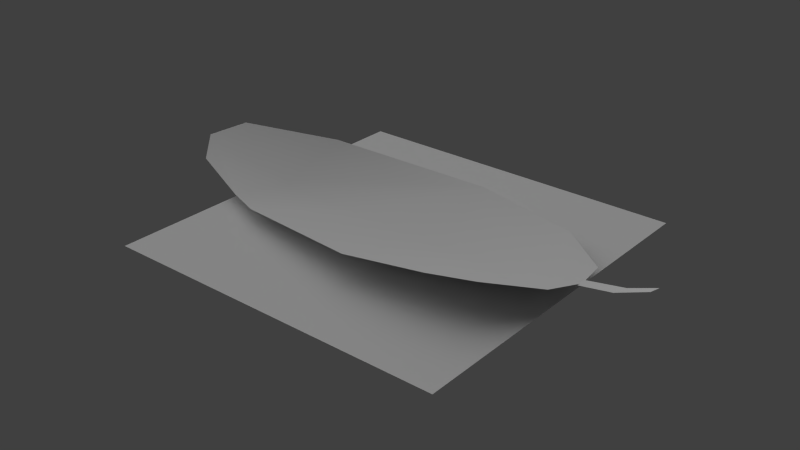 # Source: Destroyables.blend  (saved by Blender 2.62.0; exported with 4.5.12 LTS)
import bpy
from mathutils import Matrix  # noqa: F401  (used for matrix-valued properties, if any)

bpy.ops.wm.read_factory_settings(use_empty=True)
scene = bpy.context.scene
scene.name = 'Scene'

# ---- collections
col_collection_1 = bpy.data.collections.new('Collection 1'); scene.collection.children.link(col_collection_1)
col_collection_10 = bpy.data.collections.new('Collection 10'); scene.collection.children.link(col_collection_10)
col_collection_10.hide_render = True
col_collection_10.hide_viewport = True
col_collection_19 = bpy.data.collections.new('Collection 19'); scene.collection.children.link(col_collection_19)
col_collection_19.hide_render = True
col_collection_19.hide_viewport = True
col_g_dryleafdeath = bpy.data.collections.new('G_DryLeafDeath')  # instanced only; not linked into the scene

# ---- materials (node trees are filled in below, after node groups)
mat_dryleaf = bpy.data.materials.new('DryLeaf')
mat_dryleaf.alpha_threshold = 0.0
mat_dryleaf.use_transparent_shadow = False
mat_dryleaf.specular_color = (0.2266, 0.2266, 0.2266)
mat_dryleaf.roughness = 0.5
mat_dryleaf.specular_intensity = 0.3
mat_dryleaf.line_color = (0.0, 0.0, 0.0, 1.0)

# ---- material node trees

# ---- world
world_world = bpy.data.worlds.new('World'); scene.world = world_world
world_world.color = (0.05088, 0.05088, 0.05088)
world_world.use_sun_shadow = False
world_world.sun_shadow_jitter_overblur = 0.0
world_world.cycles.sampling_method = 'MANUAL'
world_world.cycles.sample_map_resolution = 256

# ---- lights
light_sun = bpy.data.lights.new('Sun', 'SUN')
light_sun.transmission_factor = 0.0
light_sun.angle = 1.571
light_sun.energy = 1.0
light_sun.shadow_buffer_clip_start = 0.5
light_sun.shadow_soft_size = 1.0
light_sun.shadow_cascade_max_distance = 1000.0
light_sun.cycles.use_multiple_importance_sampling = False

# ---- meshes
me_plane = bpy.data.meshes.new('Plane')
me_plane.from_pydata([(3.0, -3.0, 0.0), (-3.0, -3.0, 0.0), (3.0, 3.0, 0.0), (-3.0, 3.0, 0.0)], [], [(1, 0, 2, 3)])
me_plane.use_remesh_preserve_volume = False
me_plane.use_remesh_preserve_attributes = False
me_plane.use_mirror_vertex_groups = False
me_plane.update()
me_plane_001 = bpy.data.meshes.new('Plane.001')
me_plane_001.from_pydata([(3.235, -0.1259, 0.348), (3.236, 0.1005, 0.327), (4.348, 0.118, 0.6065), (4.337, -0.1181, 0.6491), (3.808, -0.1209, 0.4379), (3.88, 0.1132, 0.4329), (-2.098, -1.201, 0.2329), (-1.129, 0.0003496, 0.05606), (1.734, -1.597, 0.6387), (0.5639, 0.0002146, 0.01011), (-2.735, -0.9411, 0.197), (-4.38, 0.01375, 0.5208), (2.464, -1.383, 0.6716), (1.809, -0.009837, 0.1077), (0.3377, 1.706, 0.302), (-2.518, 0.04068, 0.1201), (-3.987, 0.5085, 0.6926), (-2.295, 1.069, 0.6345), (2.213, 1.371, 0.2352), (3.27, -0.009192, 0.3358), (3.131, 0.6493, 0.2516), (3.121, -0.6673, 0.4747), (0.31, -1.684, 0.4676), (-4.005, -0.4462, 0.318)], [], [(0, 4, 5, 1), (2, 5, 4, 3), (22, 8, 9), (9, 7, 6, 22), (10, 15, 11, 23), (7, 15, 10, 6), (8, 12, 13), (18, 13, 19, 20), (15, 14, 17), (7, 9, 14), (11, 17, 16), (17, 11, 15), (14, 15, 7), (13, 18, 14, 9), (13, 12, 21, 19), (9, 8, 13)])
me_plane_001.polygons.foreach_set('use_smooth', [True] * 16)
_uv = me_plane_001.uv_layers.new(name='UVMap')
_uv.uv.foreach_set('vector', [0.5791, 0.8257, 0.6211, 0.826, 0.6264, 0.8432, 0.5792, 0.8423, 0.6608, 0.8436, 0.6264, 0.8432, 0.6211, 0.826, 0.66, 0.8262, 0.3644, 0.6949, 0.4689, 0.7071, 0.3831, 0.8349, 0.3831, 0.8349, 0.2588, 0.8349, 0.1877, 0.7296, 0.3644, 0.6949, 0.1409, 0.7387, 0.1569, 0.8379, 0.01497, 0.8372, 0.0412, 0.7956, 0.2588, 0.8349, 0.1569, 0.8379, 0.1409, 0.7387, 0.1877, 0.7296, 0.4689, 0.7071, 0.5225, 0.7243, 0.4744, 0.8342, 0.5041, 0.9445, 0.4744, 0.8342, 0.5816, 0.8342, 0.5714, 0.8826, 0.1569, 0.8379, 0.3665, 0.9713, 0.168, 0.936, 0.2588, 0.8349, 0.3831, 0.8349, 0.3665, 0.9713, 0.01497, 0.8372, 0.168, 0.936, 0.04774, 0.8775, 0.168, 0.936, 0.01497, 0.8372, 0.1569, 0.8379, 0.3665, 0.9713, 0.1569, 0.8379, 0.2588, 0.8349, 0.4744, 0.8342, 0.5041, 0.9445, 0.3665, 0.9713, 0.3831, 0.8349, 0.4744, 0.8342, 0.5225, 0.7243, 0.5708, 0.7859, 0.5816, 0.8342, 0.3831, 0.8349, 0.4689, 0.7071, 0.4744, 0.8342])
me_plane_001.materials.append(mat_dryleaf)
me_plane_001.use_remesh_preserve_volume = False
me_plane_001.use_remesh_preserve_attributes = False
me_plane_001.use_mirror_vertex_groups = False
me_plane_001.update()
me_cube = bpy.data.meshes.new('Cube')
me_cube.from_pydata([(-0.25, -0.25, -0.25), (-0.25, 0.25, -0.25), (0.25, 0.25, -0.25), (0.25, -0.25, -0.25), (-0.25, -0.25, 0.25), (-0.25, 0.25, 0.25), (0.25, 0.25, 0.25), (0.25, -0.25, 0.25)], [], [(1, 0, 4, 5), (5, 6, 2, 1), (6, 7, 3, 2), (0, 3, 7, 4), (0, 1, 2, 3), (7, 6, 5, 4)])
me_cube.use_remesh_preserve_volume = False
me_cube.use_remesh_preserve_attributes = False
me_cube.use_mirror_vertex_groups = False
me_cube.update()
me_plane_007 = bpy.data.meshes.new('Plane.007')
me_plane_007.from_pydata([(-0.1619, -0.8331, 0.2521), (-1.332, 0.7646, -0.3765), (0.5678, -0.6184, 0.285), (-0.08719, 0.7545, -0.2789), (1.374, 0.7552, -0.05084), (1.226, 0.09707, 0.08809), (-1.586, -0.9199, 0.081)], [], [(6, 0, 1), (0, 2, 3), (3, 2, 5, 4), (1, 0, 3)])
me_plane_007.polygons.foreach_set('use_smooth', [True] * 4)
_uv = me_plane_007.uv_layers.new(name='UVMap')
_uv.uv.foreach_set('vector', [0.3644, 0.6949, 0.4689, 0.7071, 0.3831, 0.8349, 0.4689, 0.7071, 0.5225, 0.7243, 0.4744, 0.8342, 0.4744, 0.8342, 0.5225, 0.7243, 0.5708, 0.7859, 0.5816, 0.8342, 0.3831, 0.8349, 0.4689, 0.7071, 0.4744, 0.8342])
me_plane_007.materials.append(mat_dryleaf)
me_plane_007.use_remesh_preserve_volume = False
me_plane_007.use_remesh_preserve_attributes = False
me_plane_007.use_mirror_vertex_groups = False
me_plane_007.update()
me_plane_006 = bpy.data.meshes.new('Plane.006')
me_plane_006.from_pydata([(-0.83, -0.5706, 0.05227), (0.1388, 0.6313, -0.1246), (1.832, 0.6311, -0.1705), (-1.468, -0.3102, 0.01634), (-1.251, 0.6716, -0.06053), (1.578, -1.053, 0.287)], [], [(0, 5, 2, 1), (3, 0, 1, 4)])
me_plane_006.polygons.foreach_set('use_smooth', [True] * 2)
_uv = me_plane_006.uv_layers.new(name='UVMap')
_uv.uv.foreach_set('vector', [0.1877, 0.7296, 0.3644, 0.6949, 0.3831, 0.8349, 0.2588, 0.8349, 0.1409, 0.7387, 0.1877, 0.7296, 0.2588, 0.8349, 0.1569, 0.8379])
me_plane_006.materials.append(mat_dryleaf)
me_plane_006.use_remesh_preserve_volume = False
me_plane_006.use_remesh_preserve_attributes = False
me_plane_006.use_mirror_vertex_groups = False
me_plane_006.update()
me_plane_005 = bpy.data.meshes.new('Plane.005')
me_plane_005.from_pydata([(-1.888, -0.6133, -0.08617), (-0.1949, -0.6134, -0.1321), (1.05, -0.6234, -0.03449), (-0.4212, 1.093, 0.1598), (1.454, 0.7572, 0.093)], [], [(0, 1, 3), (2, 4, 3, 1)])
me_plane_005.polygons.foreach_set('use_smooth', [True] * 2)
_uv = me_plane_005.uv_layers.new(name='UVMap')
_uv.uv.foreach_set('vector', [0.2588, 0.8349, 0.3831, 0.8349, 0.3665, 0.9713, 0.4744, 0.8342, 0.5041, 0.9445, 0.3665, 0.9713, 0.3831, 0.8349])
me_plane_005.materials.append(mat_dryleaf)
me_plane_005.use_remesh_preserve_volume = False
me_plane_005.use_remesh_preserve_attributes = False
me_plane_005.use_mirror_vertex_groups = False
me_plane_005.update()
me_plane_004 = bpy.data.meshes.new('Plane.004')
me_plane_004.from_pydata([(0.2722, -0.7038, -0.2221), (1.739, 1.002, 0.02382), (-1.117, -0.6635, -0.1581), (-0.8939, 0.3651, 0.3564)], [], [(2, 1, 3), (2, 0, 1)])
me_plane_004.polygons.foreach_set('use_smooth', [True] * 2)
_uv = me_plane_004.uv_layers.new(name='UVMap')
_uv.uv.foreach_set('vector', [0.1569, 0.8379, 0.3665, 0.9713, 0.168, 0.936, 0.1569, 0.8379, 0.2588, 0.8349, 0.3665, 0.9713])
me_plane_004.materials.append(mat_dryleaf)
me_plane_004.use_remesh_preserve_volume = False
me_plane_004.use_remesh_preserve_attributes = False
me_plane_004.use_mirror_vertex_groups = False
me_plane_004.update()
me_plane_003 = bpy.data.meshes.new('Plane.003')
me_plane_003.from_pydata([(0.5849, -0.9819, -0.2169), (-1.06, -0.02709, 0.107), (0.8021, -0.0001503, -0.2937), (-0.6671, 0.4677, 0.2788), (1.025, 1.028, 0.2207), (-0.685, -0.487, -0.09587)], [], [(0, 2, 1, 5), (1, 4, 3), (4, 1, 2)])
me_plane_003.polygons.foreach_set('use_smooth', [True] * 3)
_uv = me_plane_003.uv_layers.new(name='UVMap')
_uv.uv.foreach_set('vector', [0.1409, 0.7387, 0.1569, 0.8379, 0.01497, 0.8372, 0.0412, 0.7956, 0.01497, 0.8372, 0.168, 0.936, 0.04774, 0.8775, 0.168, 0.936, 0.01497, 0.8372, 0.1569, 0.8379])
me_plane_003.materials.append(mat_dryleaf)
me_plane_003.use_remesh_preserve_volume = False
me_plane_003.use_remesh_preserve_attributes = False
me_plane_003.use_mirror_vertex_groups = False
me_plane_003.update()
me_plane_002 = bpy.data.meshes.new('Plane.002')
me_plane_002.from_pydata([(-0.09141, -0.3226, -0.0252), (-0.09058, -0.0963, -0.04617), (1.022, -0.07883, 0.2333), (1.011, -0.3149, 0.2759), (0.4809, -0.3177, 0.0647), (0.5531, -0.08361, 0.05975), (-1.518, -0.2066, -0.2654), (-1.114, 1.174, -0.1379), (-0.05693, -0.206, -0.0374), (-0.1957, 0.4525, -0.1215)], [], [(0, 4, 5, 1), (2, 5, 4, 3), (7, 6, 8, 9)])
me_plane_002.polygons.foreach_set('use_smooth', [True] * 3)
_uv = me_plane_002.uv_layers.new(name='UVMap')
_uv.uv.foreach_set('vector', [0.5791, 0.8257, 0.6211, 0.826, 0.6264, 0.8432, 0.5792, 0.8423, 0.6608, 0.8436, 0.6264, 0.8432, 0.6211, 0.826, 0.66, 0.8262, 0.5041, 0.9445, 0.4744, 0.8342, 0.5816, 0.8342, 0.5714, 0.8826])
me_plane_002.materials.append(mat_dryleaf)
me_plane_002.use_remesh_preserve_volume = False
me_plane_002.use_remesh_preserve_attributes = False
me_plane_002.use_mirror_vertex_groups = False
me_plane_002.update()

# ---- objects
ob_testcubespawn = bpy.data.objects.new('TestCubeSpawn', None)
ob_sun = bpy.data.objects.new('Sun', light_sun)
ob_testplane = bpy.data.objects.new('TestPlane', me_plane)
ob_dryleaf = bpy.data.objects.new('DryLeaf', me_plane_001)
ob_testcube = bpy.data.objects.new('TestCube', me_cube)
ob_dl_frag_7 = bpy.data.objects.new('DL_frag.7', me_plane_007)
ob_dl_frag_6 = bpy.data.objects.new('DL_frag.6', me_plane_006)
ob_dl_frag_5 = bpy.data.objects.new('DL_frag.5', me_plane_005)
ob_dl_frag_4 = bpy.data.objects.new('DL_frag.4', me_plane_004)
ob_dl_frag_3 = bpy.data.objects.new('DL_frag.3', me_plane_003)
ob_dl_frag_1 = bpy.data.objects.new('DL_frag.1', me_plane_002)
ob_dryleafdeath = bpy.data.objects.new('DryLeafDeath', None)

# ---- transforms, parenting, visibility, modifiers, constraints
ob_testcubespawn.location = (0.0, 0.0, 5.0)
ob_testcubespawn.empty_image_offset = (0.0, 0.0)
ob_testcubespawn.lineart.crease_threshold = 0.0
ob_sun.location = (-2.857, 2.288, 3.948)
ob_sun.rotation_euler = (-0.3821, -0.6567, 0.3801)
ob_sun.lineart.crease_threshold = 0.0
ob_testplane.location = (0.0, 0.0, 0.0)
ob_testplane.lineart.crease_threshold = 0.0
ob_dryleaf.location = (0.0, 0.0, 1.49e-08)
ob_dryleaf.lineart.crease_threshold = 0.0
ob_testcube.location = (0.0, 0.0, 2.0)
ob_testcube.lineart.crease_threshold = 0.0
ob_dl_frag_7.location = (1.896, -0.7643, 0.3866)
ob_dl_frag_7.lineart.crease_threshold = 0.0
ob_dl_frag_6.location = (-1.268, -0.6309, 0.1806)
ob_dl_frag_6.lineart.crease_threshold = 0.0
ob_dl_frag_5.location = (0.7588, 0.6136, 0.1422)
ob_dl_frag_5.lineart.crease_threshold = 0.0
ob_dl_frag_4.location = (-1.401, 0.7042, 0.2782)
ob_dl_frag_4.lineart.crease_threshold = 0.0
ob_dl_frag_3.location = (-3.32, 0.04083, 0.4138)
ob_dl_frag_3.lineart.crease_threshold = 0.0
ob_dl_frag_1.location = (3.327, 0.1968, 0.3732)
ob_dl_frag_1.lineart.crease_threshold = 0.0
ob_dryleafdeath.location = (0.0, 0.0, 0.0)
ob_dryleafdeath.empty_image_offset = (0.0, 0.0)
ob_dryleafdeath.show_instancer_for_render = False
ob_dryleafdeath.instance_type = 'COLLECTION'
ob_dryleafdeath.lineart.crease_threshold = 0.0
ob_dryleafdeath.instance_collection = col_g_dryleafdeath

# ---- collection membership
col_collection_1.objects.link(ob_testcubespawn)
col_collection_1.objects.link(ob_sun)
col_collection_1.objects.link(ob_testplane)
col_collection_1.objects.link(ob_dryleaf)
col_collection_10.objects.link(ob_testcube)
col_collection_19.objects.link(ob_dl_frag_7)
col_collection_19.objects.link(ob_dl_frag_6)
col_collection_19.objects.link(ob_dl_frag_5)
col_collection_19.objects.link(ob_dl_frag_4)
col_collection_19.objects.link(ob_dl_frag_3)
col_collection_19.objects.link(ob_dl_frag_1)
col_collection_19.objects.link(ob_dryleafdeath)
col_g_dryleafdeath.objects.link(ob_dl_frag_7)
col_g_dryleafdeath.objects.link(ob_dl_frag_6)
col_g_dryleafdeath.objects.link(ob_dl_frag_5)
col_g_dryleafdeath.objects.link(ob_dl_frag_4)
col_g_dryleafdeath.objects.link(ob_dl_frag_3)
col_g_dryleafdeath.objects.link(ob_dl_frag_1)

# ---- scene / render settings (as saved in the file)
scene.frame_start = 1; scene.frame_end = 100; scene.frame_set(25)
scene.render.engine = 'BLENDER_EEVEE_NEXT'
scene.render.image_settings.compression = 90
scene.render.resolution_percentage = 50
scene.render.dither_intensity = 0.0
scene.render.use_bake_clear = False
scene.render.bake_margin = 3
scene.render.bake_bias = 0.0
scene.cycles.use_denoising = False
scene.cycles.samples = 10
scene.cycles.sampling_pattern = 'TABULATED_SOBOL'
scene.cycles.light_sampling_threshold = 0.0
scene.cycles.use_adaptive_sampling = False
scene.cycles.use_light_tree = False
scene.cycles.blur_glossy = 0.0
scene.cycles.volume_bounces = 1
scene.cycles.pixel_filter_type = 'GAUSSIAN'
scene.cycles.sample_clamp_indirect = 0.0
scene.view_settings.view_transform = 'Standard'
bpy.context.view_layer.update()

# ---- added for rendering (the .blend has no active camera): camera
cam_auto = bpy.data.cameras.new('AutoCamera')
cam_auto.lens = 50.0
cam_auto.sensor_width = 36.0
cam_auto.clip_end = 1000.0
ob_auto_camera = bpy.data.objects.new('AutoCamera', cam_auto)
scene.collection.objects.link(ob_auto_camera)
ob_auto_camera.location = (9.83385, -11.8199, 8.038)
ob_auto_camera.rotation_euler = (1.09748, -7.21219e-08, 0.694738)
scene.camera = ob_auto_camera
bpy.context.view_layer.update()
